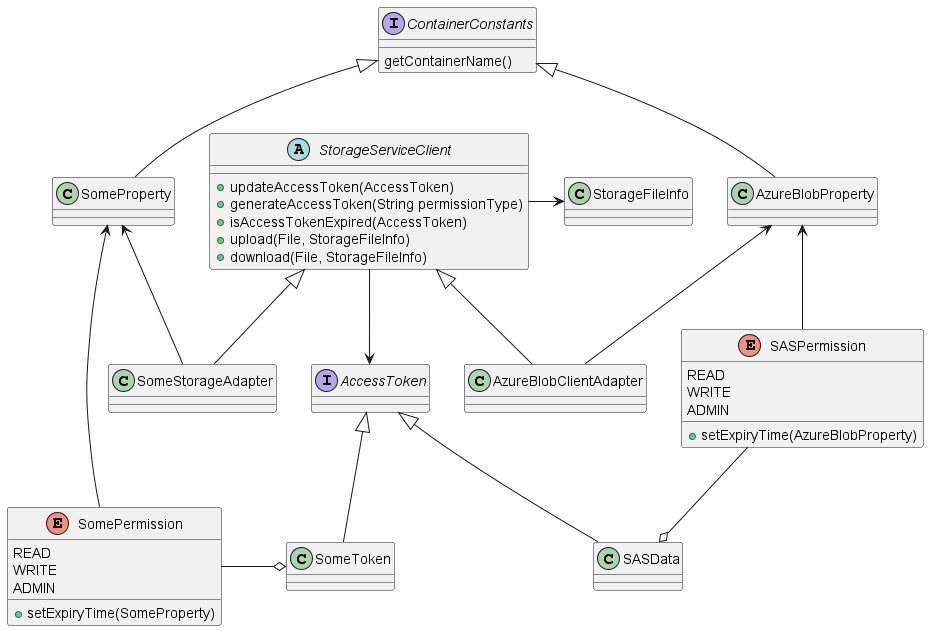

The diagram above was rendered by PlantUML. Its source (embedded in the PNG):
@startuml

interface AccessToken
interface ContainerConstants {
getContainerName()
}
abstract class StorageServiceClient {
+updateAccessToken(AccessToken)
+generateAccessToken(String permissionType)
+isAccessTokenExpired(AccessToken)
+upload(File, StorageFileInfo)
+download(File, StorageFileInfo)
}
class StorageFileInfo

class AzureBlobClientAdapter
class AzureBlobProperty
class SASData
enum SASPermission {
READ
WRITE
ADMIN
+setExpiryTime(AzureBlobProperty)
}

class SomeStorageAdapter
class SomeProperty
class SomeToken
enum SomePermission {
READ
WRITE
ADMIN
+setExpiryTime(SomeProperty)
}

StorageServiceClient --> AccessToken
StorageServiceClient -> StorageFileInfo

StorageServiceClient <|-- AzureBlobClientAdapter
AccessToken <|-- SASData
SASPermission --o SASData
AzureBlobProperty <-- SASPermission
AzureBlobProperty <-- AzureBlobClientAdapter
ContainerConstants <|-- AzureBlobProperty

StorageServiceClient <|-- SomeStorageAdapter
AccessToken <|-- SomeToken
SomePermission -o SomeToken
SomeProperty <-- SomePermission
SomeProperty <-- SomeStorageAdapter
ContainerConstants <|-- SomeProperty

@enduml